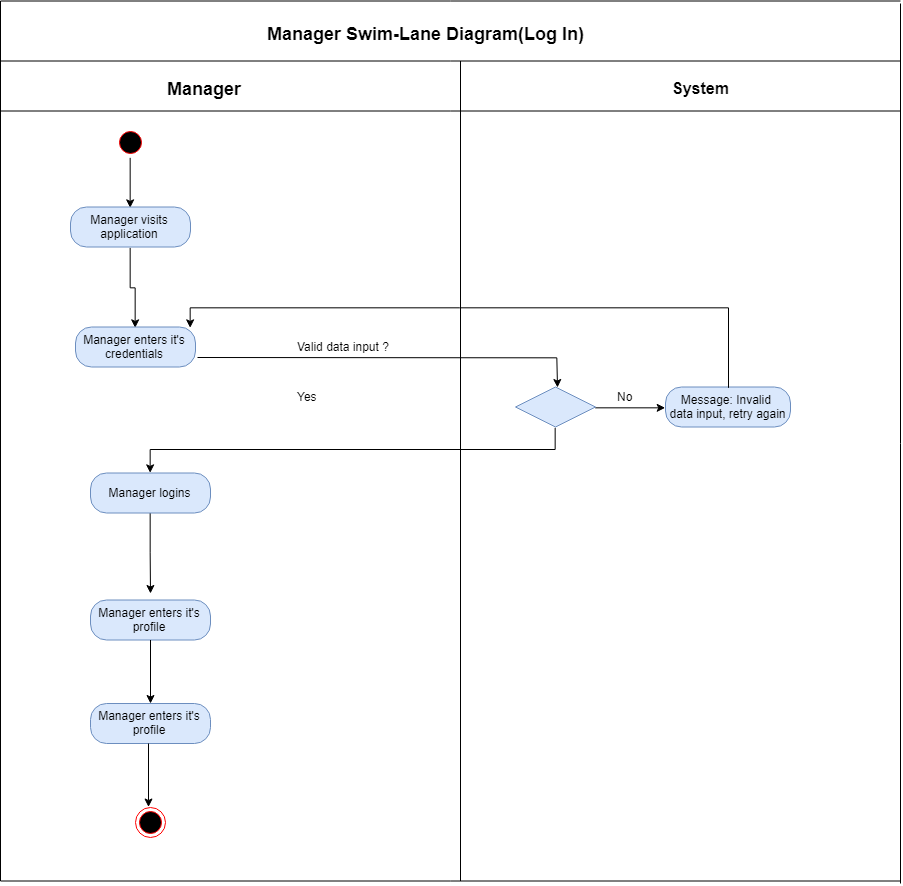

The diagram above was exported from draw.io. Its source (the exported page's mxGraphModel, read from the mxfile embedded in the PNG):
<mxGraphModel dx="407" dy="643" grid="1" gridSize="10" guides="1" tooltips="1" connect="1" arrows="1" fold="1" page="1" pageScale="1" pageWidth="850" pageHeight="1100" background="#ffffff" math="0" shadow="0">
  <root>
    <mxCell id="0" />
    <mxCell id="1" parent="0" />
    <mxCell id="2" value="&lt;div style=&quot;text-align: left&quot;&gt;&lt;b style=&quot;font-size: 18px&quot;&gt;Manager Swim-Lane Diagram(Log In)&lt;/b&gt;&lt;/div&gt;" style="text;html=1;resizable=0;points=[];autosize=1;align=left;verticalAlign=top;spacingTop=-4;" vertex="1" parent="1">
      <mxGeometry x="1455" y="98.5" width="330" height="20" as="geometry" />
    </mxCell>
    <mxCell id="3" value="&lt;font size=&quot;1&quot;&gt;&lt;b style=&quot;font-size: 18px&quot;&gt;Manager&lt;/b&gt;&lt;/font&gt;" style="text;html=1;resizable=0;points=[];autosize=1;align=left;verticalAlign=top;spacingTop=-4;" vertex="1" parent="1">
      <mxGeometry x="1355" y="153.5" width="90" height="20" as="geometry" />
    </mxCell>
    <mxCell id="4" value="&lt;font style=&quot;font-size: 16px&quot;&gt;&lt;b&gt;System&lt;br&gt;&lt;/b&gt;&lt;/font&gt;&lt;br&gt;" style="text;html=1;resizable=0;points=[];autosize=1;align=left;verticalAlign=top;spacingTop=-4;" vertex="1" parent="1">
      <mxGeometry x="1860" y="153.5" width="70" height="30" as="geometry" />
    </mxCell>
    <mxCell id="5" value="" style="endArrow=none;html=1;endSize=6;" edge="1" parent="1">
      <mxGeometry width="50" height="50" relative="1" as="geometry">
        <mxPoint x="1190" y="958.4999999999998" as="sourcePoint" />
        <mxPoint x="1190" y="78.5" as="targetPoint" />
      </mxGeometry>
    </mxCell>
    <mxCell id="6" value="" style="endArrow=none;html=1;" edge="1" parent="1">
      <mxGeometry width="50" height="50" relative="1" as="geometry">
        <mxPoint x="2090" y="960.9999999999998" as="sourcePoint" />
        <mxPoint x="2090" y="81" as="targetPoint" />
      </mxGeometry>
    </mxCell>
    <mxCell id="7" value="" style="endArrow=none;html=1;" edge="1" parent="1">
      <mxGeometry width="50" height="50" relative="1" as="geometry">
        <mxPoint x="1190" y="958.4999999999998" as="sourcePoint" />
        <mxPoint x="2090" y="958.4999999999998" as="targetPoint" />
      </mxGeometry>
    </mxCell>
    <mxCell id="8" value="" style="endArrow=none;html=1;" edge="1" parent="1">
      <mxGeometry width="50" height="50" relative="1" as="geometry">
        <mxPoint x="1190" y="78.5" as="sourcePoint" />
        <mxPoint x="2090" y="78.5" as="targetPoint" />
      </mxGeometry>
    </mxCell>
    <mxCell id="9" value="" style="endArrow=none;html=1;" edge="1" parent="1">
      <mxGeometry width="50" height="50" relative="1" as="geometry">
        <mxPoint x="1190" y="138.5" as="sourcePoint" />
        <mxPoint x="2090" y="138.5" as="targetPoint" />
      </mxGeometry>
    </mxCell>
    <mxCell id="10" value="" style="endArrow=none;html=1;" edge="1" parent="1">
      <mxGeometry width="50" height="50" relative="1" as="geometry">
        <mxPoint x="1190" y="188.5" as="sourcePoint" />
        <mxPoint x="2090" y="188.5" as="targetPoint" />
      </mxGeometry>
    </mxCell>
    <mxCell id="11" value="" style="endArrow=none;html=1;" edge="1" parent="1">
      <mxGeometry width="50" height="50" relative="1" as="geometry">
        <mxPoint x="1650" y="958.4999999999998" as="sourcePoint" />
        <mxPoint x="1650" y="138.5" as="targetPoint" />
      </mxGeometry>
    </mxCell>
    <mxCell id="12" style="edgeStyle=orthogonalEdgeStyle;rounded=0;orthogonalLoop=1;jettySize=auto;html=1;exitX=0.5;exitY=1;exitDx=0;exitDy=0;entryX=0.5;entryY=0;entryDx=0;entryDy=0;" edge="1" source="13" target="15" parent="1">
      <mxGeometry relative="1" as="geometry" />
    </mxCell>
    <mxCell id="13" value="" style="ellipse;html=1;shape=startState;fillColor=#000000;strokeColor=#ff0000;" vertex="1" parent="1">
      <mxGeometry x="1305" y="204.5" width="30" height="30" as="geometry" />
    </mxCell>
    <mxCell id="14" style="edgeStyle=orthogonalEdgeStyle;rounded=0;orthogonalLoop=1;jettySize=auto;html=1;exitX=0.5;exitY=1;exitDx=0;exitDy=0;entryX=0.5;entryY=0;entryDx=0;entryDy=0;" edge="1" source="15" target="16" parent="1">
      <mxGeometry relative="1" as="geometry" />
    </mxCell>
    <mxCell id="15" value="Manager visits application" style="rounded=1;whiteSpace=wrap;html=1;arcSize=40;fillColor=#dae8fc;strokeColor=#6c8ebf;" vertex="1" parent="1">
      <mxGeometry x="1260" y="284.5" width="120" height="40" as="geometry" />
    </mxCell>
    <mxCell id="16" value="Manager enters it's credentials" style="rounded=1;whiteSpace=wrap;html=1;arcSize=40;fillColor=#dae8fc;strokeColor=#6c8ebf;" vertex="1" parent="1">
      <mxGeometry x="1265" y="404.5" width="120" height="40" as="geometry" />
    </mxCell>
    <mxCell id="17" style="edgeStyle=orthogonalEdgeStyle;rounded=0;orthogonalLoop=1;jettySize=auto;html=1;exitX=0.5;exitY=1;exitDx=0;exitDy=0;" edge="1" source="18" parent="1">
      <mxGeometry relative="1" as="geometry">
        <mxPoint x="1340.0000000000002" y="671" as="targetPoint" />
      </mxGeometry>
    </mxCell>
    <mxCell id="18" value="Manager logins" style="rounded=1;whiteSpace=wrap;html=1;arcSize=40;fillColor=#dae8fc;strokeColor=#6c8ebf;" vertex="1" parent="1">
      <mxGeometry x="1280" y="550.5" width="120" height="40" as="geometry" />
    </mxCell>
    <mxCell id="19" value="Yes" style="text;html=1;resizable=0;points=[];autosize=1;align=left;verticalAlign=top;spacingTop=-4;" vertex="1" parent="1">
      <mxGeometry x="1485" y="464.5" width="40" height="20" as="geometry" />
    </mxCell>
    <mxCell id="20" value="" style="ellipse;html=1;shape=endState;fillColor=#000000;strokeColor=#ff0000;" vertex="1" parent="1">
      <mxGeometry x="1325" y="884.5" width="30" height="30" as="geometry" />
    </mxCell>
    <mxCell id="21" value="Message: Invalid &lt;br&gt;data input, retry&amp;nbsp;again" style="rounded=1;whiteSpace=wrap;html=1;arcSize=40;fillColor=#dae8fc;strokeColor=#6c8ebf;" vertex="1" parent="1">
      <mxGeometry x="1855" y="464.5" width="125" height="40" as="geometry" />
    </mxCell>
    <mxCell id="22" style="edgeStyle=orthogonalEdgeStyle;rounded=0;orthogonalLoop=1;jettySize=auto;html=1;exitX=1;exitY=0.5;exitDx=0;exitDy=0;entryX=0;entryY=0.5;entryDx=0;entryDy=0;" edge="1" source="23" target="21" parent="1">
      <mxGeometry relative="1" as="geometry" />
    </mxCell>
    <mxCell id="23" value="" style="rhombus;whiteSpace=wrap;html=1;fillColor=#dae8fc;strokeColor=#6c8ebf;" vertex="1" parent="1">
      <mxGeometry x="1705" y="464.5" width="80" height="40" as="geometry" />
    </mxCell>
    <mxCell id="24" value="Valid data input ?" style="text;html=1;resizable=0;points=[];autosize=1;align=left;verticalAlign=top;spacingTop=-4;" vertex="1" parent="1">
      <mxGeometry x="1485" y="414.5" width="110" height="20" as="geometry" />
    </mxCell>
    <mxCell id="25" style="edgeStyle=orthogonalEdgeStyle;rounded=0;orthogonalLoop=1;jettySize=auto;html=1;exitX=1;exitY=0.75;exitDx=0;exitDy=0;entryX=0.5;entryY=0;entryDx=0;entryDy=0;" edge="1" parent="1">
      <mxGeometry relative="1" as="geometry">
        <mxPoint x="1386.9999999999998" y="435" as="sourcePoint" />
        <mxPoint x="1747" y="465" as="targetPoint" />
      </mxGeometry>
    </mxCell>
    <mxCell id="26" style="edgeStyle=orthogonalEdgeStyle;rounded=0;orthogonalLoop=1;jettySize=auto;html=1;exitX=0.5;exitY=0;exitDx=0;exitDy=0;entryX=0.958;entryY=0.008;entryDx=0;entryDy=0;entryPerimeter=0;" edge="1" source="21" target="16" parent="1">
      <mxGeometry relative="1" as="geometry" />
    </mxCell>
    <mxCell id="27" style="edgeStyle=orthogonalEdgeStyle;rounded=0;orthogonalLoop=1;jettySize=auto;html=1;exitX=0.5;exitY=1;exitDx=0;exitDy=0;entryX=0.5;entryY=0;entryDx=0;entryDy=0;" edge="1" source="23" target="18" parent="1">
      <mxGeometry relative="1" as="geometry" />
    </mxCell>
    <mxCell id="28" value="No" style="text;html=1;resizable=0;points=[];autosize=1;align=left;verticalAlign=top;spacingTop=-4;" vertex="1" parent="1">
      <mxGeometry x="1805" y="464.5" width="30" height="20" as="geometry" />
    </mxCell>
    <mxCell id="29" value="Manager enters it's profile" style="rounded=1;whiteSpace=wrap;html=1;arcSize=40;fillColor=#dae8fc;strokeColor=#6c8ebf;" vertex="1" parent="1">
      <mxGeometry x="1280" y="677.5" width="120" height="40" as="geometry" />
    </mxCell>
    <mxCell id="30" value="Manager enters it's profile" style="rounded=1;whiteSpace=wrap;html=1;arcSize=40;fillColor=#dae8fc;strokeColor=#6c8ebf;" vertex="1" parent="1">
      <mxGeometry x="1280" y="781" width="120" height="40" as="geometry" />
    </mxCell>
    <mxCell id="31" style="edgeStyle=orthogonalEdgeStyle;rounded=0;orthogonalLoop=1;jettySize=auto;html=1;exitX=0.5;exitY=1;exitDx=0;exitDy=0;" edge="1" parent="1">
      <mxGeometry relative="1" as="geometry">
        <mxPoint x="1340.0000000000002" y="717.5" as="sourcePoint" />
        <mxPoint x="1340.0000000000002" y="781" as="targetPoint" />
      </mxGeometry>
    </mxCell>
    <mxCell id="32" style="edgeStyle=orthogonalEdgeStyle;rounded=0;orthogonalLoop=1;jettySize=auto;html=1;exitX=0.5;exitY=1;exitDx=0;exitDy=0;" edge="1" parent="1">
      <mxGeometry relative="1" as="geometry">
        <mxPoint x="1338" y="821" as="sourcePoint" />
        <mxPoint x="1338" y="884.5" as="targetPoint" />
      </mxGeometry>
    </mxCell>
  </root>
</mxGraphModel>